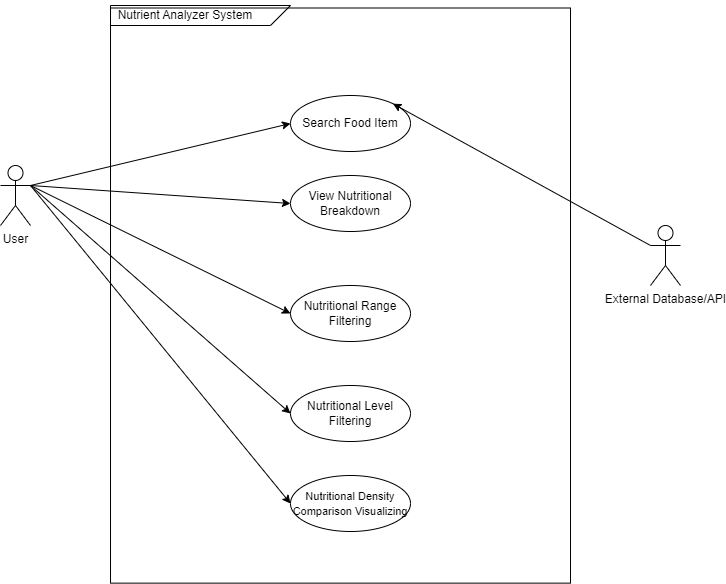

The diagram above was exported from draw.io. Its source (the exported page's mxGraphModel, read from the mxfile embedded in the PNG):
<mxGraphModel dx="1090" dy="564" grid="1" gridSize="10" guides="1" tooltips="1" connect="1" arrows="1" fold="1" page="1" pageScale="1" pageWidth="850" pageHeight="1100" math="0" shadow="0">
  <root>
    <mxCell id="0" />
    <mxCell id="1" parent="0" />
    <mxCell id="dIo-xZRHbmBZM_cbMTgK-2" value="" style="rounded=0;whiteSpace=wrap;html=1;rotation=90;fillColor=none;" parent="1" vertex="1">
      <mxGeometry x="142.44" y="140.07" width="575.14" height="460" as="geometry" />
    </mxCell>
    <mxCell id="dIo-xZRHbmBZM_cbMTgK-3" value="" style="shape=card;whiteSpace=wrap;html=1;rotation=-180;fillColor=none;" parent="1" vertex="1">
      <mxGeometry x="200" y="80" width="180" height="20" as="geometry" />
    </mxCell>
    <mxCell id="dIo-xZRHbmBZM_cbMTgK-4" value="Nutrient Analyzer System" style="text;html=1;align=center;verticalAlign=middle;whiteSpace=wrap;rounded=0;" parent="1" vertex="1">
      <mxGeometry x="200" y="75" width="150" height="30" as="geometry" />
    </mxCell>
    <mxCell id="dIo-xZRHbmBZM_cbMTgK-5" value="User" style="shape=umlActor;verticalLabelPosition=bottom;verticalAlign=top;html=1;" parent="1" vertex="1">
      <mxGeometry x="90" y="240" width="30" height="60" as="geometry" />
    </mxCell>
    <mxCell id="dIo-xZRHbmBZM_cbMTgK-7" value="Search Food Item" style="ellipse;whiteSpace=wrap;html=1;fillColor=none;" parent="1" vertex="1">
      <mxGeometry x="380" y="170" width="120" height="56" as="geometry" />
    </mxCell>
    <mxCell id="dIo-xZRHbmBZM_cbMTgK-11" value="Nutritional Level Filtering" style="ellipse;whiteSpace=wrap;html=1;fillColor=none;" parent="1" vertex="1">
      <mxGeometry x="380" y="460" width="120" height="56" as="geometry" />
    </mxCell>
    <mxCell id="dIo-xZRHbmBZM_cbMTgK-12" value="View Nutritional Breakdown" style="ellipse;whiteSpace=wrap;html=1;fillColor=none;" parent="1" vertex="1">
      <mxGeometry x="380" y="250" width="120" height="56" as="geometry" />
    </mxCell>
    <mxCell id="dIo-xZRHbmBZM_cbMTgK-13" value="Nutritional Range Filtering" style="ellipse;whiteSpace=wrap;html=1;fillColor=none;" parent="1" vertex="1">
      <mxGeometry x="380" y="360" width="120" height="56" as="geometry" />
    </mxCell>
    <mxCell id="dIo-xZRHbmBZM_cbMTgK-17" value="" style="endArrow=classic;html=1;rounded=0;exitX=1;exitY=0.3333333333333333;exitDx=0;exitDy=0;exitPerimeter=0;entryX=0;entryY=0.5;entryDx=0;entryDy=0;" parent="1" source="dIo-xZRHbmBZM_cbMTgK-5" target="dIo-xZRHbmBZM_cbMTgK-7" edge="1">
      <mxGeometry width="50" height="50" relative="1" as="geometry">
        <mxPoint x="360" y="390" as="sourcePoint" />
        <mxPoint x="410" y="340" as="targetPoint" />
      </mxGeometry>
    </mxCell>
    <mxCell id="dIo-xZRHbmBZM_cbMTgK-18" value="" style="endArrow=classic;html=1;rounded=0;exitX=1;exitY=0.3333333333333333;exitDx=0;exitDy=0;exitPerimeter=0;entryX=0;entryY=0.5;entryDx=0;entryDy=0;" parent="1" source="dIo-xZRHbmBZM_cbMTgK-5" target="dIo-xZRHbmBZM_cbMTgK-12" edge="1">
      <mxGeometry width="50" height="50" relative="1" as="geometry">
        <mxPoint x="130" y="270" as="sourcePoint" />
        <mxPoint x="390" y="188" as="targetPoint" />
      </mxGeometry>
    </mxCell>
    <mxCell id="dIo-xZRHbmBZM_cbMTgK-19" value="" style="endArrow=classic;html=1;rounded=0;exitX=1;exitY=0.3333333333333333;exitDx=0;exitDy=0;exitPerimeter=0;entryX=0;entryY=0.5;entryDx=0;entryDy=0;" parent="1" source="dIo-xZRHbmBZM_cbMTgK-5" target="dIo-xZRHbmBZM_cbMTgK-13" edge="1">
      <mxGeometry width="50" height="50" relative="1" as="geometry">
        <mxPoint x="140" y="280" as="sourcePoint" />
        <mxPoint x="400" y="198" as="targetPoint" />
      </mxGeometry>
    </mxCell>
    <mxCell id="dIo-xZRHbmBZM_cbMTgK-20" value="" style="endArrow=classic;html=1;rounded=0;exitX=1;exitY=0.3333333333333333;exitDx=0;exitDy=0;exitPerimeter=0;entryX=0;entryY=0.5;entryDx=0;entryDy=0;" parent="1" source="dIo-xZRHbmBZM_cbMTgK-5" target="dIo-xZRHbmBZM_cbMTgK-11" edge="1">
      <mxGeometry width="50" height="50" relative="1" as="geometry">
        <mxPoint x="150" y="290" as="sourcePoint" />
        <mxPoint x="410" y="208" as="targetPoint" />
      </mxGeometry>
    </mxCell>
    <mxCell id="dIo-xZRHbmBZM_cbMTgK-23" value="External Database/API" style="shape=umlActor;verticalLabelPosition=bottom;verticalAlign=top;html=1;outlineConnect=0;" parent="1" vertex="1">
      <mxGeometry x="740" y="300" width="30" height="60" as="geometry" />
    </mxCell>
    <mxCell id="dIo-xZRHbmBZM_cbMTgK-24" value="" style="endArrow=classic;html=1;rounded=0;exitX=0;exitY=0.3333333333333333;exitDx=0;exitDy=0;exitPerimeter=0;entryX=1;entryY=0;entryDx=0;entryDy=0;" parent="1" source="dIo-xZRHbmBZM_cbMTgK-23" target="dIo-xZRHbmBZM_cbMTgK-7" edge="1">
      <mxGeometry width="50" height="50" relative="1" as="geometry">
        <mxPoint x="510" y="380" as="sourcePoint" />
        <mxPoint x="560" y="330" as="targetPoint" />
      </mxGeometry>
    </mxCell>
    <mxCell id="ckaZKWanAxlBH1xPZ-_w-1" value="&lt;font style=&quot;font-size: 11px;&quot;&gt;Nutritional Density Comparison Visualizing&lt;/font&gt;" style="ellipse;whiteSpace=wrap;html=1;fillColor=none;" vertex="1" parent="1">
      <mxGeometry x="380" y="550" width="120" height="56" as="geometry" />
    </mxCell>
    <mxCell id="ckaZKWanAxlBH1xPZ-_w-4" value="" style="endArrow=classic;html=1;rounded=0;entryX=0;entryY=0.5;entryDx=0;entryDy=0;exitX=1;exitY=0.3333333333333333;exitDx=0;exitDy=0;exitPerimeter=0;" edge="1" parent="1" source="dIo-xZRHbmBZM_cbMTgK-5" target="ckaZKWanAxlBH1xPZ-_w-1">
      <mxGeometry width="50" height="50" relative="1" as="geometry">
        <mxPoint x="140" y="330" as="sourcePoint" />
        <mxPoint x="140" y="470" as="targetPoint" />
      </mxGeometry>
    </mxCell>
  </root>
</mxGraphModel>